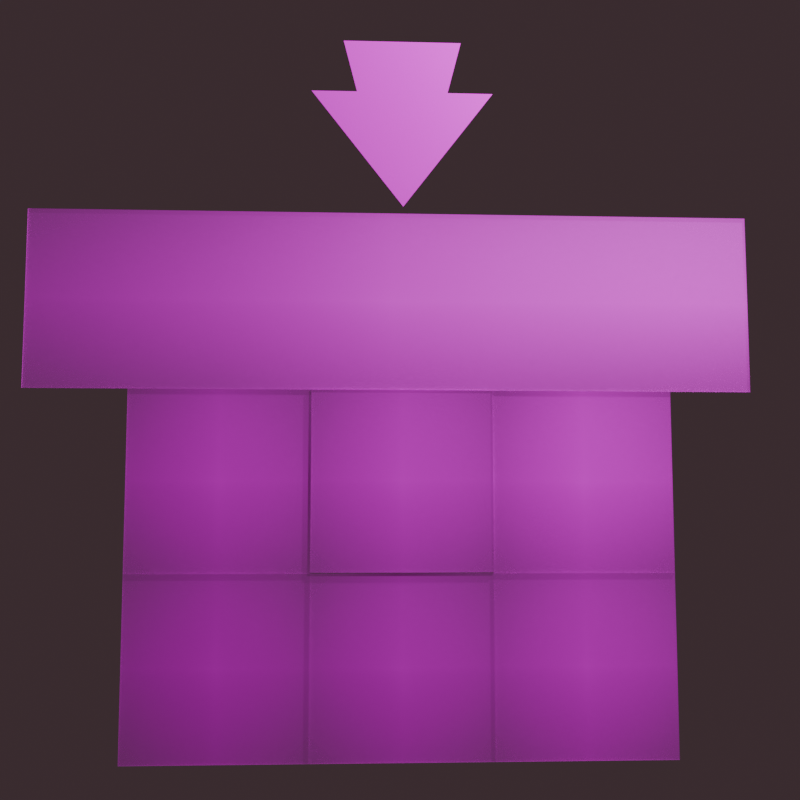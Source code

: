 # Source: Ottoman_Empire_Signs.blend  (saved by Blender 5.2.44; exported with 4.5.12 LTS)
import bpy
from mathutils import Matrix  # noqa: F401  (used for matrix-valued properties, if any)

bpy.ops.wm.read_factory_settings(use_empty=True)
scene = bpy.context.scene
scene.name = 'Scene'

# ---- collections
col_collection = bpy.data.collections.new('Collection'); scene.collection.children.link(col_collection)
col_ottoman_empire_signs = bpy.data.collections.new('Ottoman Empire Signs'); scene.collection.children.link(col_ottoman_empire_signs)

# ---- images (referenced by path relative to the original .blend; pixels are not part of the script)
import os
ASSET_DIR = os.environ.get("B2B_ASSET_DIR", "")  # directory of the original .blend (textures are referenced by path, not embedded)
HERE = os.path.dirname(os.path.abspath(__file__))  # packed textures are extracted next to this script under _unpacked/

def load_image(name, relpath, width, height, colorspace="sRGB"):
    """Load a texture the original file referenced (path relative to the .blend, or extracted next to this script)."""
    p = next((c for c in (os.path.join(HERE, relpath), os.path.join(ASSET_DIR, relpath)) if relpath and os.path.exists(c)), "")
    if p:
        img = bpy.data.images.load(p, check_existing=True)
        img.name = name
    else:  # same state as the original file: an image datablock whose file is absent (Cycles renders it pink)
        img = bpy.data.images.new(name, width, height)
        img.source = "FILE"
        img.filepath = "//" + (relpath or name)
    img.colorspace_settings.name = colorspace
    return img
img_entirestoreonsale_albedo_png = load_image('EntireStoreOnSale_Albedo.png', 'EntireStoreOnSale_Albedo.png', 1024, 1024, 'sRGB')
img_everythingmustgo__albedo_png = load_image('EverythingMustGo!_Albedo.png', 'EverythingMustGo!_Albedo.png', 1024, 1024, 'sRGB')
img_everythingonsale_albedo_png = load_image('EverythingOnSale_Albedo.png', 'EverythingOnSale_Albedo.png', 1024, 1024, 'sRGB')
img_moredownstairs = load_image('MoreDownStairs', 'Untitled346_20260917151947.PNG', 1024, 1024, 'sRGB')
img_nocreditneeded__albedo_png = load_image('NoCreditNeeded!_Albedo.png', 'NoCreditNeeded!_Albedo.png', 1024, 1024, 'sRGB')
img_nocreditneeded = load_image('NoCreditNeeded!', 'Untitled343_20260916181434.png', 1024, 1024, 'sRGB')
img_saleupto75_off_albedo_png = load_image('SaleUpTo75%Off_Albedo.png', 'SaleUpTo75%Off_Albedo.png', 1024, 1024, 'sRGB')
img_unbeatablepricesguaranteed_albedo_png = load_image('UnbeatablePricesGuaranteed_Albedo.png', 'UnbeatablePricesGuaranteed_Albedo.png', 1024, 1024, 'sRGB')

# ---- materials (node trees are filled in below, after node groups)
mat_entirestoreonsale = bpy.data.materials.new('EntireStoreOnSale')
mat_everythingmustgo = bpy.data.materials.new('EveryThingMustGo!')
mat_everythingonsale = bpy.data.materials.new('EverythingOnSale')
mat_moredownstairs = bpy.data.materials.new('MoreDownStairs')
mat_nocreditneeded = bpy.data.materials.new('NoCreditNeeded!')
mat_nocreditneeded___big = bpy.data.materials.new('NoCreditNeeded!--Big')
mat_saleupto75_off = bpy.data.materials.new('SaleUpTo75%Off')
mat_unbeatablepricesguaranteed = bpy.data.materials.new('UnbeatablePricesGuaranteed')

# ---- material node trees
mat_entirestoreonsale.use_nodes = True; mat_entirestoreonsale.node_tree.nodes.clear()
_N = mat_entirestoreonsale.node_tree.nodes; _L = mat_entirestoreonsale.node_tree.links
n0 = _N.new('ShaderNodeOutputMaterial'); n0.name = 'Material Output'; n0.location = (138, 16)
n1 = _N.new('ShaderNodeTexImage'); n1.name = 'Image Texture'; n1.location = (-979, 8)
n1.image = img_entirestoreonsale_albedo_png
n1.extension = 'CLIP'
n2 = _N.new('ShaderNodeBsdfPrincipled'); n2.name = 'Principled BSDF'; n2.location = (-200, 0)
n2.inputs[2].default_value = 0.29
n2.inputs[10].default_value = 0.005
n3 = _N.new('ShaderNodeBump'); n3.name = 'Bump'; n3.location = (-378, -156)
n3.inputs[0].default_value = 0.015
n3.inputs[1].default_value = 1.0
n4 = _N.new('ShaderNodeTexVoronoi'); n4.name = 'Voronoi Texture'; n4.location = (-600, -154)
n4.width = 160
n4.inputs[2].default_value = 200.0
_L.new(n1.outputs[0], n2.inputs[0])
_L.new(n1.outputs[1], n2.inputs[4])
_L.new(n2.outputs[0], n0.inputs[0])
_L.new(n4.outputs[0], n3.inputs[3])
_L.new(n3.outputs[0], n2.inputs[5])
n0.is_active_output = True
mat_everythingmustgo.use_nodes = True; mat_everythingmustgo.node_tree.nodes.clear()
_N = mat_everythingmustgo.node_tree.nodes; _L = mat_everythingmustgo.node_tree.links
n0 = _N.new('ShaderNodeOutputMaterial'); n0.name = 'Material Output'; n0.location = (293, 15)
n1 = _N.new('ShaderNodeTexImage'); n1.name = 'Image Texture'; n1.location = (-856, 3)
n1.image = img_everythingmustgo__albedo_png
n1.extension = 'CLIP'
n2 = _N.new('ShaderNodeBsdfPrincipled'); n2.name = 'Principled BSDF'; n2.location = (-46, 0)
n2.inputs[2].default_value = 0.29
n2.inputs[10].default_value = 0.005
n3 = _N.new('ShaderNodeBump'); n3.name = 'Bump'; n3.location = (-225, -156)
n3.inputs[0].default_value = 0.015
n3.inputs[1].default_value = 1.0
n4 = _N.new('ShaderNodeTexVoronoi'); n4.name = 'Voronoi Texture'; n4.location = (-447, -154)
n4.width = 160
n4.inputs[2].default_value = 200.0
_L.new(n1.outputs[0], n2.inputs[0])
_L.new(n1.outputs[1], n2.inputs[4])
_L.new(n2.outputs[0], n0.inputs[0])
_L.new(n4.outputs[0], n3.inputs[3])
_L.new(n3.outputs[0], n2.inputs[5])
n0.is_active_output = True
mat_everythingonsale.use_nodes = True; mat_everythingonsale.node_tree.nodes.clear()
_N = mat_everythingonsale.node_tree.nodes; _L = mat_everythingonsale.node_tree.links
n0 = _N.new('ShaderNodeOutputMaterial'); n0.name = 'Material Output'; n0.location = (126, 11)
n1 = _N.new('ShaderNodeTexImage'); n1.name = 'Image Texture'; n1.location = (-1002, 44)
n1.image = img_everythingonsale_albedo_png
n1.extension = 'CLIP'
n2 = _N.new('ShaderNodeBsdfPrincipled'); n2.name = 'Principled BSDF'; n2.location = (-200, 0)
n2.inputs[2].default_value = 0.29
n2.inputs[10].default_value = 0.005
n3 = _N.new('ShaderNodeBump'); n3.name = 'Bump'; n3.location = (-376, -161)
n3.inputs[0].default_value = 0.015
n3.inputs[1].default_value = 1.0
n4 = _N.new('ShaderNodeTexVoronoi'); n4.name = 'Voronoi Texture'; n4.location = (-599, -160)
n4.width = 160
n4.inputs[2].default_value = 200.0
_L.new(n1.outputs[0], n2.inputs[0])
_L.new(n1.outputs[1], n2.inputs[4])
_L.new(n2.outputs[0], n0.inputs[0])
_L.new(n4.outputs[0], n3.inputs[3])
_L.new(n3.outputs[0], n2.inputs[5])
n0.is_active_output = True
mat_moredownstairs.use_nodes = True; mat_moredownstairs.node_tree.nodes.clear()
_N = mat_moredownstairs.node_tree.nodes; _L = mat_moredownstairs.node_tree.links
n0 = _N.new('ShaderNodeOutputMaterial'); n0.name = 'Material Output'; n0.location = (138, 16)
n1 = _N.new('ShaderNodeTexImage'); n1.name = 'Image Texture'; n1.location = (-979, 8)
n1.image = img_moredownstairs
n2 = _N.new('ShaderNodeBsdfPrincipled'); n2.name = 'Principled BSDF'; n2.location = (-200, 0)
n2.inputs[2].default_value = 0.29
n2.inputs[10].default_value = 0.005
n3 = _N.new('ShaderNodeBump'); n3.name = 'Bump'; n3.location = (-378, -156)
n3.inputs[0].default_value = 0.015
n3.inputs[1].default_value = 1.0
n4 = _N.new('ShaderNodeTexVoronoi'); n4.name = 'Voronoi Texture'; n4.location = (-600, -154)
n4.width = 160
n4.inputs[2].default_value = 200.0
_L.new(n1.outputs[0], n2.inputs[0])
_L.new(n1.outputs[1], n2.inputs[4])
_L.new(n2.outputs[0], n0.inputs[0])
_L.new(n4.outputs[0], n3.inputs[3])
_L.new(n3.outputs[0], n2.inputs[5])
n0.is_active_output = True
mat_nocreditneeded.use_nodes = True; mat_nocreditneeded.node_tree.nodes.clear()
_N = mat_nocreditneeded.node_tree.nodes; _L = mat_nocreditneeded.node_tree.links
n0 = _N.new('ShaderNodeOutputMaterial'); n0.name = 'Material Output'; n0.location = (142, 11)
n1 = _N.new('ShaderNodeTexImage'); n1.name = 'Image Texture'; n1.location = (-987, 39)
n1.image = img_nocreditneeded__albedo_png
n1.extension = 'CLIP'
n2 = _N.new('ShaderNodeBsdfPrincipled'); n2.name = 'Principled BSDF'; n2.location = (-200, 0)
n2.inputs[2].default_value = 0.29
n2.inputs[10].default_value = 0.005
n3 = _N.new('ShaderNodeBump'); n3.name = 'Bump'; n3.location = (-373, -154)
n3.inputs[0].default_value = 0.015
n3.inputs[1].default_value = 1.0
n4 = _N.new('ShaderNodeTexVoronoi'); n4.name = 'Voronoi Texture'; n4.location = (-595, -152)
n4.width = 160
n4.inputs[2].default_value = 200.0
_L.new(n1.outputs[0], n2.inputs[0])
_L.new(n1.outputs[1], n2.inputs[4])
_L.new(n2.outputs[0], n0.inputs[0])
_L.new(n4.outputs[0], n3.inputs[3])
_L.new(n3.outputs[0], n2.inputs[5])
n0.is_active_output = True
mat_nocreditneeded___big.use_nodes = True; mat_nocreditneeded___big.node_tree.nodes.clear()
_N = mat_nocreditneeded___big.node_tree.nodes; _L = mat_nocreditneeded___big.node_tree.links
n0 = _N.new('ShaderNodeOutputMaterial'); n0.name = 'Material Output'; n0.location = (124, 17)
n1 = _N.new('ShaderNodeTexImage'); n1.name = 'Image Texture'; n1.location = (-971, 22)
n1.image = img_nocreditneeded
n1.extension = 'CLIP'
n2 = _N.new('ShaderNodeBsdfPrincipled'); n2.name = 'Principled BSDF'; n2.location = (-200, 0)
n2.inputs[2].default_value = 0.6576
n2.inputs[10].default_value = 0.005
_L.new(n1.outputs[0], n2.inputs[0])
_L.new(n1.outputs[1], n2.inputs[4])
_L.new(n2.outputs[0], n0.inputs[0])
n0.is_active_output = True
mat_saleupto75_off.use_nodes = True; mat_saleupto75_off.node_tree.nodes.clear()
_N = mat_saleupto75_off.node_tree.nodes; _L = mat_saleupto75_off.node_tree.links
n0 = _N.new('ShaderNodeOutputMaterial'); n0.name = 'Material Output'; n0.location = (142, 11)
n1 = _N.new('ShaderNodeTexImage'); n1.name = 'Image Texture'; n1.location = (-987, 39)
n1.image = img_saleupto75_off_albedo_png
n1.extension = 'CLIP'
n2 = _N.new('ShaderNodeBsdfPrincipled'); n2.name = 'Principled BSDF'; n2.location = (-200, 0)
n2.inputs[2].default_value = 0.29
n2.inputs[10].default_value = 0.005
n3 = _N.new('ShaderNodeBump'); n3.name = 'Bump'; n3.location = (-373, -154)
n3.inputs[0].default_value = 0.015
n3.inputs[1].default_value = 1.0
n4 = _N.new('ShaderNodeTexVoronoi'); n4.name = 'Voronoi Texture'; n4.location = (-595, -152)
n4.width = 160
n4.inputs[2].default_value = 200.0
_L.new(n1.outputs[0], n2.inputs[0])
_L.new(n1.outputs[1], n2.inputs[4])
_L.new(n2.outputs[0], n0.inputs[0])
_L.new(n4.outputs[0], n3.inputs[3])
_L.new(n3.outputs[0], n2.inputs[5])
n0.is_active_output = True
mat_unbeatablepricesguaranteed.use_nodes = True; mat_unbeatablepricesguaranteed.node_tree.nodes.clear()
_N = mat_unbeatablepricesguaranteed.node_tree.nodes; _L = mat_unbeatablepricesguaranteed.node_tree.links
n0 = _N.new('ShaderNodeOutputMaterial'); n0.name = 'Material Output'; n0.location = (142, 11)
n1 = _N.new('ShaderNodeTexImage'); n1.name = 'Image Texture'; n1.location = (-987, 39)
n1.image = img_unbeatablepricesguaranteed_albedo_png
n1.extension = 'CLIP'
n2 = _N.new('ShaderNodeBsdfPrincipled'); n2.name = 'Principled BSDF'; n2.location = (-200, 0)
n2.inputs[2].default_value = 0.29
n2.inputs[10].default_value = 0.005
n3 = _N.new('ShaderNodeBump'); n3.name = 'Bump'; n3.location = (-373, -154)
n3.inputs[0].default_value = 0.015
n3.inputs[1].default_value = 1.0
n4 = _N.new('ShaderNodeTexVoronoi'); n4.name = 'Voronoi Texture'; n4.location = (-595, -152)
n4.width = 160
n4.inputs[2].default_value = 200.0
_L.new(n1.outputs[0], n2.inputs[0])
_L.new(n1.outputs[1], n2.inputs[4])
_L.new(n2.outputs[0], n0.inputs[0])
_L.new(n4.outputs[0], n3.inputs[3])
_L.new(n3.outputs[0], n2.inputs[5])
n0.is_active_output = True

# ---- world
world_world = bpy.data.worlds.new('World'); scene.world = world_world
world_world.use_nodes = True; world_world.node_tree.nodes.clear()
_N = world_world.node_tree.nodes; _L = world_world.node_tree.links
n0 = _N.new('ShaderNodeOutputWorld'); n0.name = 'World Output'; n0.location = (200, 100)
n1 = _N.new('ShaderNodeBackground'); n1.name = 'Background'; n1.location = (-200, 100)
n1.inputs[0].default_value = (0.05088, 0.03071, 0.03572, 1.0)
_L.new(n1.outputs[0], n0.inputs[0])
n0.is_active_output = True
world_world.color = (0.05088, 0.05088, 0.05088)
world_world.sun_shadow_jitter_overblur = 0.0

# ---- cameras
cam_camera = bpy.data.cameras.new('Camera')
cam_camera.clip_end = 100.0
cam_camera.ortho_scale = 7.314

# ---- lights
light_light = bpy.data.lights.new('Light', 'AREA')
light_light.energy = 1000.0
light_light.shadow_soft_size = 0.1
light_light.shape = 'RECTANGLE'
light_light.size = 0.1
light_light.size_y = 0.1

# ---- meshes
me_everything_must_go_002 = bpy.data.meshes.new('EVERYTHING MUST GO.002')
me_everything_must_go_002.from_pydata([(0.004166, -0.5, -0.5042), (0.004166, 0.5, -0.5042), (0.004166, -0.5, 0.4958), (0.004166, 0.5, 0.4958), (-0.004166, 0.5, 0.4958), (-0.004166, 0.5, -0.5042), (-0.004166, -0.5, -0.5042), (-0.004166, -0.5, 0.4958), (0.004166, -0.5, -0.5042), (0.004166, 0.5, -0.5042), (0.004166, -0.5, 0.4958), (0.004166, 0.5, 0.4958), (-0.004166, -0.4998, 0.4956), (-0.004166, -0.4998, -0.504), (-0.004166, 0.4998, -0.504), (-0.004166, 0.4998, 0.4956)], [], [(0, 2, 3, 1), (5, 6, 7, 4), (9, 11, 15, 14), (10, 8, 13, 12), (11, 10, 12, 15), (8, 9, 14, 13)])
_uv = me_everything_must_go_002.uv_layers.new(name='UVMap')
_uv.uv.foreach_set('vector', [0.01128, 0.01128, 0.01128, 0.9887, 0.9887, 0.9887, 0.9887, 0.01128, 0.01128, 0.01128, 0.9887, 0.01128, 0.9887, 0.9887, 0.01128, 0.9887, 0.9902, 0.009804, 0.9902, 0.9902, 1.0, 1.0, 1.0, 0.0, 0.009804, 0.9902, 0.009804, 0.009804, 0.0, 0.0, 0.0, 1.0, 0.9902, 0.9902, 0.009804, 0.9902, 0.0, 1.0, 1.0, 1.0, 0.009804, 0.009804, 0.9902, 0.009804, 1.0, 0.0, 0.0, 0.0])
me_everything_must_go_002.materials.append(mat_entirestoreonsale)
me_everything_must_go_002.update()
me_everything_must_go_004 = bpy.data.meshes.new('EVERYTHING MUST GO.004')
me_everything_must_go_004.from_pydata([(4.371e-08, 0.5, -0.5), (0.0, -0.5, -0.5), (0.0, 0.5, 0.5), (-4.371e-08, -0.5, 0.5), (0.008332, 0.5, 0.5), (0.008332, 0.5, -0.5), (0.008332, -0.5, -0.5), (0.008332, -0.5, 0.5), (4.371e-08, 0.5, -0.5), (0.0, -0.5, -0.5), (0.0, 0.5, 0.5), (-4.371e-08, -0.5, 0.5), (0.008332, 0.4998, 0.4998), (0.008332, 0.4998, -0.4998), (0.008332, -0.4998, -0.4998), (0.008332, -0.4998, 0.4998)], [], [(0, 2, 3, 1), (5, 6, 7, 4), (9, 11, 15, 14), (10, 8, 13, 12), (11, 10, 12, 15), (8, 9, 14, 13)])
_uv = me_everything_must_go_004.uv_layers.new(name='UVMap')
_uv.uv.foreach_set('vector', [0.01128, 0.01128, 0.01128, 0.9887, 0.9887, 0.9887, 0.9887, 0.01128, 0.9887, 0.01128, 0.01128, 0.01128, 0.01128, 0.9887, 0.9887, 0.9887, 0.9902, 0.009804, 0.9902, 0.9902, 1.0, 1.0, 1.0, 0.0, 0.009804, 0.9902, 0.009804, 0.009804, 0.0, 0.0, 0.0, 1.0, 0.9902, 0.9902, 0.009804, 0.9902, 0.0, 1.0, 1.0, 1.0, 0.009804, 0.009804, 0.9902, 0.009804, 1.0, 0.0, 0.0, 0.0])
me_everything_must_go_004.materials.append(mat_everythingmustgo)
me_everything_must_go_004.update()
me_everything_must_go = bpy.data.meshes.new('EVERYTHING MUST GO')
me_everything_must_go.from_pydata([(0.004166, -0.5, -0.5042), (0.004166, 0.5, -0.5042), (0.004166, -0.5, 0.4958), (0.004166, 0.5, 0.4958), (-0.004166, 0.5, 0.4958), (-0.004166, 0.5, -0.5042), (-0.004166, -0.5, -0.5042), (-0.004166, -0.5, 0.4958), (0.004166, -0.5, -0.5042), (0.004166, 0.5, -0.5042), (0.004166, -0.5, 0.4958), (0.004166, 0.5, 0.4958), (-0.004166, -0.4998, 0.4956), (-0.004166, -0.4998, -0.504), (-0.004166, 0.4998, -0.504), (-0.004166, 0.4998, 0.4956)], [], [(0, 2, 3, 1), (5, 6, 7, 4), (9, 11, 15, 14), (10, 8, 13, 12), (11, 10, 12, 15), (8, 9, 14, 13)])
_uv = me_everything_must_go.uv_layers.new(name='UVMap')
_uv.uv.foreach_set('vector', [0.01128, 0.01128, 0.01128, 0.9887, 0.9887, 0.9887, 0.9887, 0.01128, 0.01128, 0.01128, 0.9887, 0.01128, 0.9887, 0.9887, 0.01128, 0.9887, 0.9902, 0.009804, 0.9902, 0.9902, 1.0, 1.0, 1.0, 0.0, 0.009804, 0.9902, 0.009804, 0.009804, 0.0, 0.0, 0.0, 1.0, 0.9902, 0.9902, 0.009804, 0.9902, 0.0, 1.0, 1.0, 1.0, 0.009804, 0.009804, 0.9902, 0.009804, 1.0, 0.0, 0.0, 0.0])
me_everything_must_go.materials.append(mat_everythingonsale)
me_everything_must_go.update()
me_plane = bpy.data.meshes.new('Plane')
me_plane.from_pydata([(0.004166, -0.2579, 0.202), (0.004166, -0.515, 0.2014), (0.004166, 0.3347, 0.5), (0.004166, -0.3347, 0.5), (0.004166, 0.515, 0.2014), (0.004166, 0.2579, 0.202), (0.004166, 0.0, 0.5), (0.004166, 0.0, 0.202), (0.004166, 0.004436, -0.4643), (-0.004166, -0.2579, 0.202), (-0.004166, -0.515, 0.2014), (-0.004166, 0.2579, 0.202), (-0.004166, 0.3347, 0.5), (-0.004166, -0.3347, 0.5), (-0.004166, 0.0, 0.202), (-0.004166, 0.515, 0.2014), (-0.004166, 0.0, 0.5), (-0.004166, 0.004436, -0.4643), (0.004166, -0.2579, 0.202), (0.004166, -0.515, 0.2014), (0.004166, 0.3347, 0.5), (0.004166, -0.3347, 0.5), (0.004166, 0.515, 0.2014), (0.004166, 0.2579, 0.202), (0.004166, 0.0, 0.5), (0.004166, 0.004436, -0.4643), (-0.004166, -0.2579, 0.202), (-0.004166, -0.515, 0.2014), (-0.004166, 0.2579, 0.202), (-0.004166, 0.3347, 0.5), (-0.004166, -0.3347, 0.5), (-0.004166, 0.515, 0.2014), (-0.004166, 0.0, 0.5), (-0.004166, 0.004436, -0.4643)], [], [(6, 2, 5, 7), (6, 3, 0, 7), (7, 5, 4, 8), (8, 7, 0, 1), (16, 14, 11, 12), (16, 14, 9, 13), (14, 17, 15, 11), (17, 10, 9, 14), (21, 24, 32, 30), (22, 23, 28, 31), (18, 21, 30, 26), (25, 22, 31, 33), (19, 18, 26, 27), (25, 19, 27, 33), (20, 24, 32, 29), (23, 20, 29, 28)])
_uv = me_plane.uv_layers.new(name='UVMap')
_uv.uv.foreach_set('vector', [0.4955, 0.9992, 0.8427, 0.9992, 0.763, 0.6901, 0.4955, 0.6901, 0.4955, 0.9992, 0.1606, 0.9992, 0.2403, 0.6901, 0.4955, 0.6901, 0.4955, 0.6901, 0.763, 0.6901, 1.03, 0.6894, 0.5001, -0.001135, 0.5001, -0.001135, 0.4955, 0.6901, 0.2403, 0.6901, -0.02638, 0.6894, 0.4955, 0.9992, 0.4955, 0.6901, 0.763, 0.6901, 0.8427, 0.9992, 0.4955, 0.9992, 0.4955, 0.6901, 0.2403, 0.6901, 0.1606, 0.9992, 0.4955, 0.6901, 0.5001, -0.001135, 1.03, 0.6894, 0.763, 0.6901, 0.5001, -0.001135, -0.02638, 0.6894, 0.2403, 0.6901, 0.4955, 0.6901, 0.4622, 0.2029, 0.4271, 0.2029, 0.4271, 0.2029, 0.4622, 0.2029, 0.3711, 0.2353, 0.3991, 0.2353, 0.3991, 0.2353, 0.3711, 0.2353, 0.4539, 0.2353, 0.4622, 0.2029, 0.4622, 0.2029, 0.4539, 0.2353, 0.4267, 0.3077, 0.3711, 0.2353, 0.3711, 0.2353, 0.4267, 0.3077, 0.4818, 0.2353, 0.4539, 0.2353, 0.4539, 0.2353, 0.4818, 0.2353, 0.4267, 0.3077, 0.4818, 0.2353, 0.4818, 0.2353, 0.4267, 0.3077, 0.3907, 0.2029, 0.4271, 0.2029, 0.4271, 0.2029, 0.3907, 0.2029, 0.3991, 0.2353, 0.3907, 0.2029, 0.3907, 0.2029, 0.3991, 0.2353])
me_plane.materials.append(mat_moredownstairs)
me_plane.update()
me_everything_must_go_005 = bpy.data.meshes.new('EVERYTHING MUST GO.005')
me_everything_must_go_005.from_pydata([(0.004166, -0.5, -0.5042), (0.004166, 0.5, -0.5042), (0.004166, -0.5, 0.4958), (0.004166, 0.5, 0.4958), (-0.004166, 0.5, 0.4958), (-0.004166, 0.5, -0.5042), (-0.004166, -0.5, -0.5042), (-0.004166, -0.5, 0.4958), (0.004166, -0.5, -0.5042), (0.004166, 0.5, -0.5042), (0.004166, -0.5, 0.4958), (0.004166, 0.5, 0.4958), (-0.004166, -0.4998, 0.4956), (-0.004166, -0.4998, -0.504), (-0.004166, 0.4998, -0.504), (-0.004166, 0.4998, 0.4956)], [], [(0, 2, 3, 1), (5, 6, 7, 4), (9, 11, 15, 14), (10, 8, 13, 12), (11, 10, 12, 15), (8, 9, 14, 13)])
_uv = me_everything_must_go_005.uv_layers.new(name='UVMap')
_uv.uv.foreach_set('vector', [0.01128, 0.01128, 0.01128, 0.9887, 0.9887, 0.9887, 0.9887, 0.01128, 0.01128, 0.01128, 0.9887, 0.01128, 0.9887, 0.9887, 0.01128, 0.9887, 0.9902, 0.009804, 0.9902, 0.9902, 1.0, 1.0, 1.0, 0.0, 0.009804, 0.9902, 0.009804, 0.009804, 0.0, 0.0, 0.0, 1.0, 0.9902, 0.9902, 0.009804, 0.9902, 0.0, 1.0, 1.0, 1.0, 0.009804, 0.009804, 0.9902, 0.009804, 1.0, 0.0, 0.0, 0.0])
me_everything_must_go_005.materials.append(mat_nocreditneeded)
me_everything_must_go_005.update()
me_everything_must_go_001 = bpy.data.meshes.new('EVERYTHING MUST GO.001')
me_everything_must_go_001.from_pydata([(-0.004166, 2.415, 0.495), (-0.004166, 2.415, -0.5033), (-0.004166, -1.611, -0.5033), (-0.004166, -1.611, 0.495), (0.004166, 2.415, 0.495), (0.004166, 2.415, -0.5033), (0.004166, -1.611, -0.5033), (0.004166, -1.611, 0.495), (-0.004166, 2.415, 0.495), (-0.004166, 2.415, -0.5033), (-0.004166, -1.611, -0.5033), (-0.004166, -1.611, 0.495), (0.004166, 2.415, 0.495), (0.004166, 2.415, -0.5033), (0.004166, -1.611, -0.5033), (0.004166, -1.611, 0.495)], [], [(1, 2, 3, 0), (5, 4, 7, 6), (10, 9, 13, 14), (11, 10, 14, 15), (9, 8, 12, 13), (8, 11, 15, 12)])
_uv = me_everything_must_go_001.uv_layers.new(name='UVMap')
_uv.uv.foreach_set('vector', [0.0001823, 0.000843, 0.9998, 0.000843, 0.9998, 0.9992, 0.0001823, 0.9992, 0.9998, 0.000843, 0.9998, 0.9992, 0.0001825, 0.9992, 0.0001822, 0.000843, 0.6796, 0.1652, 0.4108, 0.1652, 0.4108, 0.1652, 0.6796, 0.1652, 0.6796, 0.1498, 0.6796, 0.1652, 0.6796, 0.1652, 0.6796, 0.1498, 0.4108, 0.1652, 0.4108, 0.1498, 0.4108, 0.1498, 0.4108, 0.1652, 0.4108, 0.1498, 0.6796, 0.1498, 0.6796, 0.1498, 0.4108, 0.1498])
me_everything_must_go_001.materials.append(mat_nocreditneeded___big)
me_everything_must_go_001.update()
me_everything_must_go_006 = bpy.data.meshes.new('EVERYTHING MUST GO.006')
me_everything_must_go_006.from_pydata([(0.004166, -0.5, -0.5042), (0.004166, 0.5, -0.5042), (0.004166, -0.5, 0.4958), (0.004166, 0.5, 0.4958), (-0.004166, 0.5, 0.4958), (-0.004166, 0.5, -0.5042), (-0.004166, -0.5, -0.5042), (-0.004166, -0.5, 0.4958), (0.004166, -0.5, -0.5042), (0.004166, 0.5, -0.5042), (0.004166, -0.5, 0.4958), (0.004166, 0.5, 0.4958), (-0.004166, -0.4998, 0.4956), (-0.004166, -0.4998, -0.504), (-0.004166, 0.4998, -0.504), (-0.004166, 0.4998, 0.4956)], [], [(0, 2, 3, 1), (5, 6, 7, 4), (9, 11, 15, 14), (10, 8, 13, 12), (11, 10, 12, 15), (8, 9, 14, 13)])
_uv = me_everything_must_go_006.uv_layers.new(name='UVMap')
_uv.uv.foreach_set('vector', [0.01128, 0.01128, 0.01128, 0.9887, 0.9887, 0.9887, 0.9887, 0.01128, 0.01128, 0.01128, 0.9887, 0.01128, 0.9887, 0.9887, 0.01128, 0.9887, 0.9902, 0.009804, 0.9902, 0.9902, 1.0, 1.0, 1.0, 0.0, 0.009804, 0.9902, 0.009804, 0.009804, 0.0, 0.0, 0.0, 1.0, 0.9902, 0.9902, 0.009804, 0.9902, 0.0, 1.0, 1.0, 1.0, 0.009804, 0.009804, 0.9902, 0.009804, 1.0, 0.0, 0.0, 0.0])
me_everything_must_go_006.materials.append(mat_saleupto75_off)
me_everything_must_go_006.update()
me_everything_must_go_003 = bpy.data.meshes.new('EVERYTHING MUST GO.003')
me_everything_must_go_003.from_pydata([(0.004166, -0.5, -0.5042), (0.004166, 0.5, -0.5042), (0.004166, -0.5, 0.4958), (0.004166, 0.5, 0.4958), (-0.004166, 0.5, 0.4958), (-0.004166, 0.5, -0.5042), (-0.004166, -0.5, -0.5042), (-0.004166, -0.5, 0.4958), (0.004166, -0.5, -0.5042), (0.004166, 0.5, -0.5042), (0.004166, -0.5, 0.4958), (0.004166, 0.5, 0.4958), (-0.004166, -0.4998, 0.4956), (-0.004166, -0.4998, -0.504), (-0.004166, 0.4998, -0.504), (-0.004166, 0.4998, 0.4956)], [], [(0, 2, 3, 1), (5, 6, 7, 4), (9, 11, 15, 14), (10, 8, 13, 12), (11, 10, 12, 15), (8, 9, 14, 13)])
_uv = me_everything_must_go_003.uv_layers.new(name='UVMap')
_uv.uv.foreach_set('vector', [0.01128, 0.01128, 0.01128, 0.9887, 0.9887, 0.9887, 0.9887, 0.01128, 0.01128, 0.01128, 0.9887, 0.01128, 0.9887, 0.9887, 0.01128, 0.9887, 0.9902, 0.009804, 0.9902, 0.9902, 1.0, 1.0, 1.0, 0.0, 0.009804, 0.9902, 0.009804, 0.009804, 0.0, 0.0, 0.0, 1.0, 0.9902, 0.9902, 0.009804, 0.9902, 0.0, 1.0, 1.0, 1.0, 0.009804, 0.009804, 0.9902, 0.009804, 1.0, 0.0, 0.0, 0.0])
me_everything_must_go_003.materials.append(mat_unbeatablepricesguaranteed)
me_everything_must_go_003.update()

# ---- objects
ob_light = bpy.data.objects.new('Light', light_light)
ob_camera = bpy.data.objects.new('Camera', cam_camera)
ob_entirestoreonsale = bpy.data.objects.new('EntireStoreOnSale', me_everything_must_go_002)
ob_everythingmustgo = bpy.data.objects.new('EveryThingMustGo!', me_everything_must_go_004)
ob_everythingonsale = bpy.data.objects.new('EverythingOnSale', me_everything_must_go)
ob_moredownstairs = bpy.data.objects.new('MoreDownStairs', me_plane)
ob_nocreditneeded = bpy.data.objects.new('NoCreditNeeded!', me_everything_must_go_005)
ob_nocreditneeded___big = bpy.data.objects.new('NoCreditNeeded!--Big', me_everything_must_go_001)
ob_saleupto75_off = bpy.data.objects.new('SaleUpTo75%Off', me_everything_must_go_006)
ob_unbeatablepricesguaranteed = bpy.data.objects.new('UnbeatablePricesGuaranteed', me_everything_must_go_003)

# ---- transforms, parenting, visibility, modifiers, constraints
ob_light.location = (1.163, 2.712, 7.678)
ob_light.rotation_euler = (0.8206, 0.3272, 2.754)
ob_light.lock_rotations_4d = False
ob_light.empty_display_type = 'ARROWS'
ob_light.color = (0.0, 0.0, 0.0, 0.0)
ob_light.lineart.crease_threshold = 0.0
ob_camera.location = (6.089, -1.335, 2.786)
ob_camera.rotation_euler = (1.678, -1.019e-05, 1.518)
ob_camera.lock_rotations_4d = False
ob_camera.empty_display_type = 'ARROWS'
ob_camera.color = (0.0, 0.0, 0.0, 0.0)
ob_camera.display_type = 'WIRE'
ob_camera.lineart.crease_threshold = 0.0
ob_entirestoreonsale.location = (0.0, -2.0, 2.0)
ob_everythingmustgo.location = (0.0, -1.0, 3.0)
ob_everythingonsale.location = (0.0, -1.0, 2.0)
ob_moredownstairs.location = (0.0, -1.0, 5.0)
ob_nocreditneeded.location = (0.0, 0.0, 3.0)
ob_nocreditneeded___big.location = (0.0, -1.459, 4.0)
ob_saleupto75_off.location = (0.0, 0.0, 2.0)
ob_unbeatablepricesguaranteed.location = (0.0, -2.0, 3.0)

# ---- collection membership
col_collection.objects.link(ob_light)
col_collection.objects.link(ob_camera)
col_ottoman_empire_signs.objects.link(ob_entirestoreonsale)
col_ottoman_empire_signs.objects.link(ob_everythingmustgo)
col_ottoman_empire_signs.objects.link(ob_everythingonsale)
col_ottoman_empire_signs.objects.link(ob_moredownstairs)
col_ottoman_empire_signs.objects.link(ob_nocreditneeded)
col_ottoman_empire_signs.objects.link(ob_nocreditneeded___big)
col_ottoman_empire_signs.objects.link(ob_saleupto75_off)
col_ottoman_empire_signs.objects.link(ob_unbeatablepricesguaranteed)

# ---- scene / render settings (as saved in the file)
scene.camera = ob_camera
scene.frame_start = 1; scene.frame_end = 250; scene.frame_set(2)
scene.render.engine = 'BLENDER_EEVEE_NEXT'
scene.render.resolution_x = 2048
scene.render.resolution_y = 2048
scene.render.bake_bias = 0.0
scene.render.bake_samples = 0
scene.cycles.denoising_prefilter = 'FAST'
scene.cycles.denoising_quality = 'BALANCED'
scene.cycles.samples = 128
scene.cycles.sampling_pattern = 'TABULATED_SOBOL'
scene.cycles.adaptive_threshold = 0.075
scene.eevee.taa_render_samples = 16
scene.eevee.use_volume_custom_range = False
scene.eevee.fast_gi_thickness_far = 0.0
scene.eevee.use_raytracing = True
bpy.context.view_layer.update()
